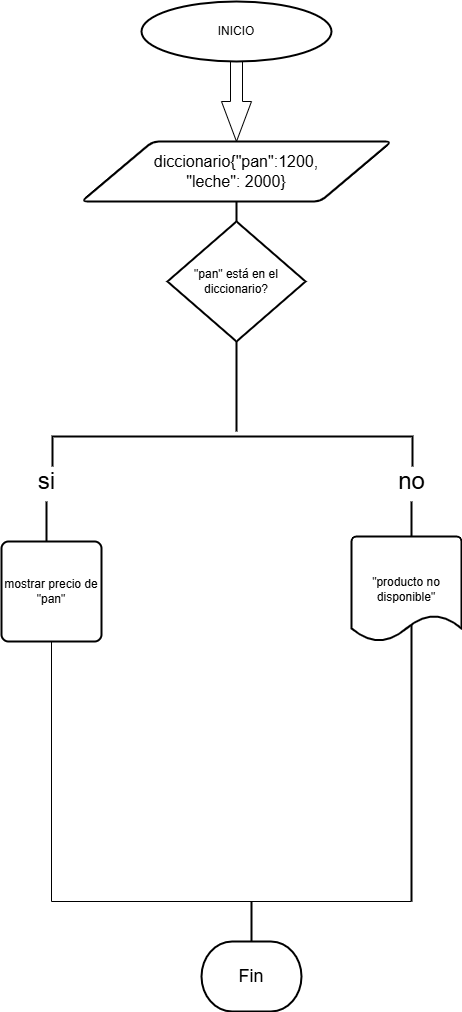

The diagram above was exported from draw.io. Its source (the exported page's mxGraphModel, read from the mxfile embedded in the PNG):
<mxGraphModel dx="1042" dy="510" grid="1" gridSize="10" guides="1" tooltips="1" connect="1" arrows="1" fold="1" page="1" pageScale="1" pageWidth="827" pageHeight="1169" math="0" shadow="0">
  <root>
    <mxCell id="0" />
    <mxCell id="1" parent="0" />
    <mxCell id="D8EgAGg_tOP6zljfIVVe-4" value="" style="html=1;shadow=0;dashed=0;align=center;verticalAlign=middle;shape=mxgraph.arrows2.arrow;dy=0.6;dx=40;direction=south;notch=0;" parent="1" vertex="1">
      <mxGeometry x="370" y="80" width="30" height="80" as="geometry" />
    </mxCell>
    <mxCell id="D8EgAGg_tOP6zljfIVVe-6" value="&lt;font size=&quot;3&quot;&gt;diccionario{&quot;pan&quot;&lt;/font&gt;&lt;span style=&quot;background-color: transparent; color: light-dark(rgb(0, 0, 0), rgb(255, 255, 255)); font-size: medium;&quot;&gt;:1200,&lt;/span&gt;&lt;div&gt;&lt;span style=&quot;background-color: transparent; color: light-dark(rgb(0, 0, 0), rgb(255, 255, 255)); font-size: medium;&quot;&gt;&quot;leche&quot;: 2000}&lt;/span&gt;&lt;/div&gt;" style="shape=parallelogram;html=1;strokeWidth=2;perimeter=parallelogramPerimeter;whiteSpace=wrap;rounded=1;arcSize=12;size=0.23;" parent="1" vertex="1">
      <mxGeometry x="230" y="160" width="310" height="60" as="geometry" />
    </mxCell>
    <mxCell id="D8EgAGg_tOP6zljfIVVe-18" value="&lt;font style=&quot;vertical-align: inherit;&quot;&gt;&lt;font style=&quot;vertical-align: inherit;&quot;&gt;INICIO&lt;/font&gt;&lt;/font&gt;" style="strokeWidth=2;html=1;shape=mxgraph.flowchart.start_1;whiteSpace=wrap;" parent="1" vertex="1">
      <mxGeometry x="290" y="20" width="190" height="60" as="geometry" />
    </mxCell>
    <mxCell id="D8EgAGg_tOP6zljfIVVe-68" value="&lt;font style=&quot;font-size: 18px;&quot;&gt;Fin&lt;/font&gt;" style="strokeWidth=2;html=1;shape=mxgraph.flowchart.terminator;whiteSpace=wrap;" parent="1" vertex="1">
      <mxGeometry x="350" y="960" width="100" height="70" as="geometry" />
    </mxCell>
    <mxCell id="D8EgAGg_tOP6zljfIVVe-75" value="&lt;font style=&quot;font-size: 24px;&quot;&gt;si&lt;/font&gt;" style="text;html=1;align=center;verticalAlign=middle;resizable=0;points=[];autosize=1;strokeColor=none;fillColor=none;" parent="1" vertex="1">
      <mxGeometry x="175" y="480" width="40" height="40" as="geometry" />
    </mxCell>
    <mxCell id="D8EgAGg_tOP6zljfIVVe-78" value="&lt;font style=&quot;font-size: 24px;&quot;&gt;no&lt;/font&gt;" style="text;html=1;align=center;verticalAlign=middle;resizable=0;points=[];autosize=1;strokeColor=none;fillColor=none;" parent="1" vertex="1">
      <mxGeometry x="535" y="480" width="50" height="40" as="geometry" />
    </mxCell>
    <mxCell id="D8EgAGg_tOP6zljfIVVe-79" value="" style="line;strokeWidth=2;direction=south;html=1;" parent="1" vertex="1">
      <mxGeometry x="190" y="520" width="10" height="40" as="geometry" />
    </mxCell>
    <mxCell id="D8EgAGg_tOP6zljfIVVe-80" value="" style="line;strokeWidth=2;direction=south;html=1;" parent="1" vertex="1">
      <mxGeometry x="555" y="520" width="10" height="40" as="geometry" />
    </mxCell>
    <mxCell id="D8EgAGg_tOP6zljfIVVe-111" value="" style="line;strokeWidth=2;direction=south;html=1;" parent="1" vertex="1">
      <mxGeometry x="395" y="920" width="10" height="40" as="geometry" />
    </mxCell>
    <mxCell id="OxE0gLjbz27IqxSMckJr-5" value="" style="shape=partialRectangle;whiteSpace=wrap;html=1;top=0;left=0;fillColor=none;rotation=90;" parent="1" vertex="1">
      <mxGeometry x="225" y="585" width="310" height="360" as="geometry" />
    </mxCell>
    <mxCell id="OxE0gLjbz27IqxSMckJr-6" value="" style="line;strokeWidth=2;direction=south;html=1;" parent="1" vertex="1">
      <mxGeometry x="555" y="630" width="10" height="290" as="geometry" />
    </mxCell>
    <mxCell id="OxE0gLjbz27IqxSMckJr-9" value="&quot;pan&quot; está en el diccionario?" style="strokeWidth=2;html=1;shape=mxgraph.flowchart.decision;whiteSpace=wrap;" parent="1" vertex="1">
      <mxGeometry x="315.94" y="240" width="138.12" height="120" as="geometry" />
    </mxCell>
    <mxCell id="Zdd_E8ot0__pe8fsTmFx-2" value="" style="line;strokeWidth=2;direction=south;html=1;" vertex="1" parent="1">
      <mxGeometry x="380" y="220" width="10" height="20" as="geometry" />
    </mxCell>
    <mxCell id="Zdd_E8ot0__pe8fsTmFx-18" value="" style="strokeWidth=2;html=1;shape=mxgraph.flowchart.annotation_1;align=left;pointerEvents=1;rotation=90;" vertex="1" parent="1">
      <mxGeometry x="365.94" y="290" width="30" height="360" as="geometry" />
    </mxCell>
    <mxCell id="Zdd_E8ot0__pe8fsTmFx-20" value="" style="line;strokeWidth=2;direction=south;html=1;" vertex="1" parent="1">
      <mxGeometry x="380" y="360" width="10" height="90" as="geometry" />
    </mxCell>
    <mxCell id="Zdd_E8ot0__pe8fsTmFx-32" value="mostrar precio de &quot;pan&quot;" style="rounded=1;whiteSpace=wrap;html=1;absoluteArcSize=1;arcSize=14;strokeWidth=2;" vertex="1" parent="1">
      <mxGeometry x="150" y="560" width="100" height="100" as="geometry" />
    </mxCell>
    <mxCell id="Zdd_E8ot0__pe8fsTmFx-33" value="&quot;producto no disponible&quot;" style="strokeWidth=2;html=1;shape=mxgraph.flowchart.document2;whiteSpace=wrap;size=0.25;" vertex="1" parent="1">
      <mxGeometry x="500" y="555" width="110" height="105" as="geometry" />
    </mxCell>
  </root>
</mxGraphModel>